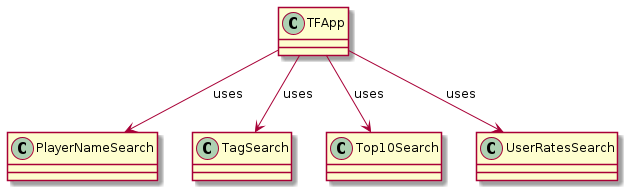

The diagram above was rendered by PlantUML. Its source (embedded in the PNG):
@startuml classDiagram
    class TFApp{}

    class PlayerNameSearch{}
    class TagSearch{}
    class Top10Search{}
    class UserRatesSearch{}

    TFApp --> PlayerNameSearch:uses
    TFApp --> TagSearch:uses
    TFApp --> Top10Search:uses
    TFApp --> UserRatesSearch:uses
    
@enduml